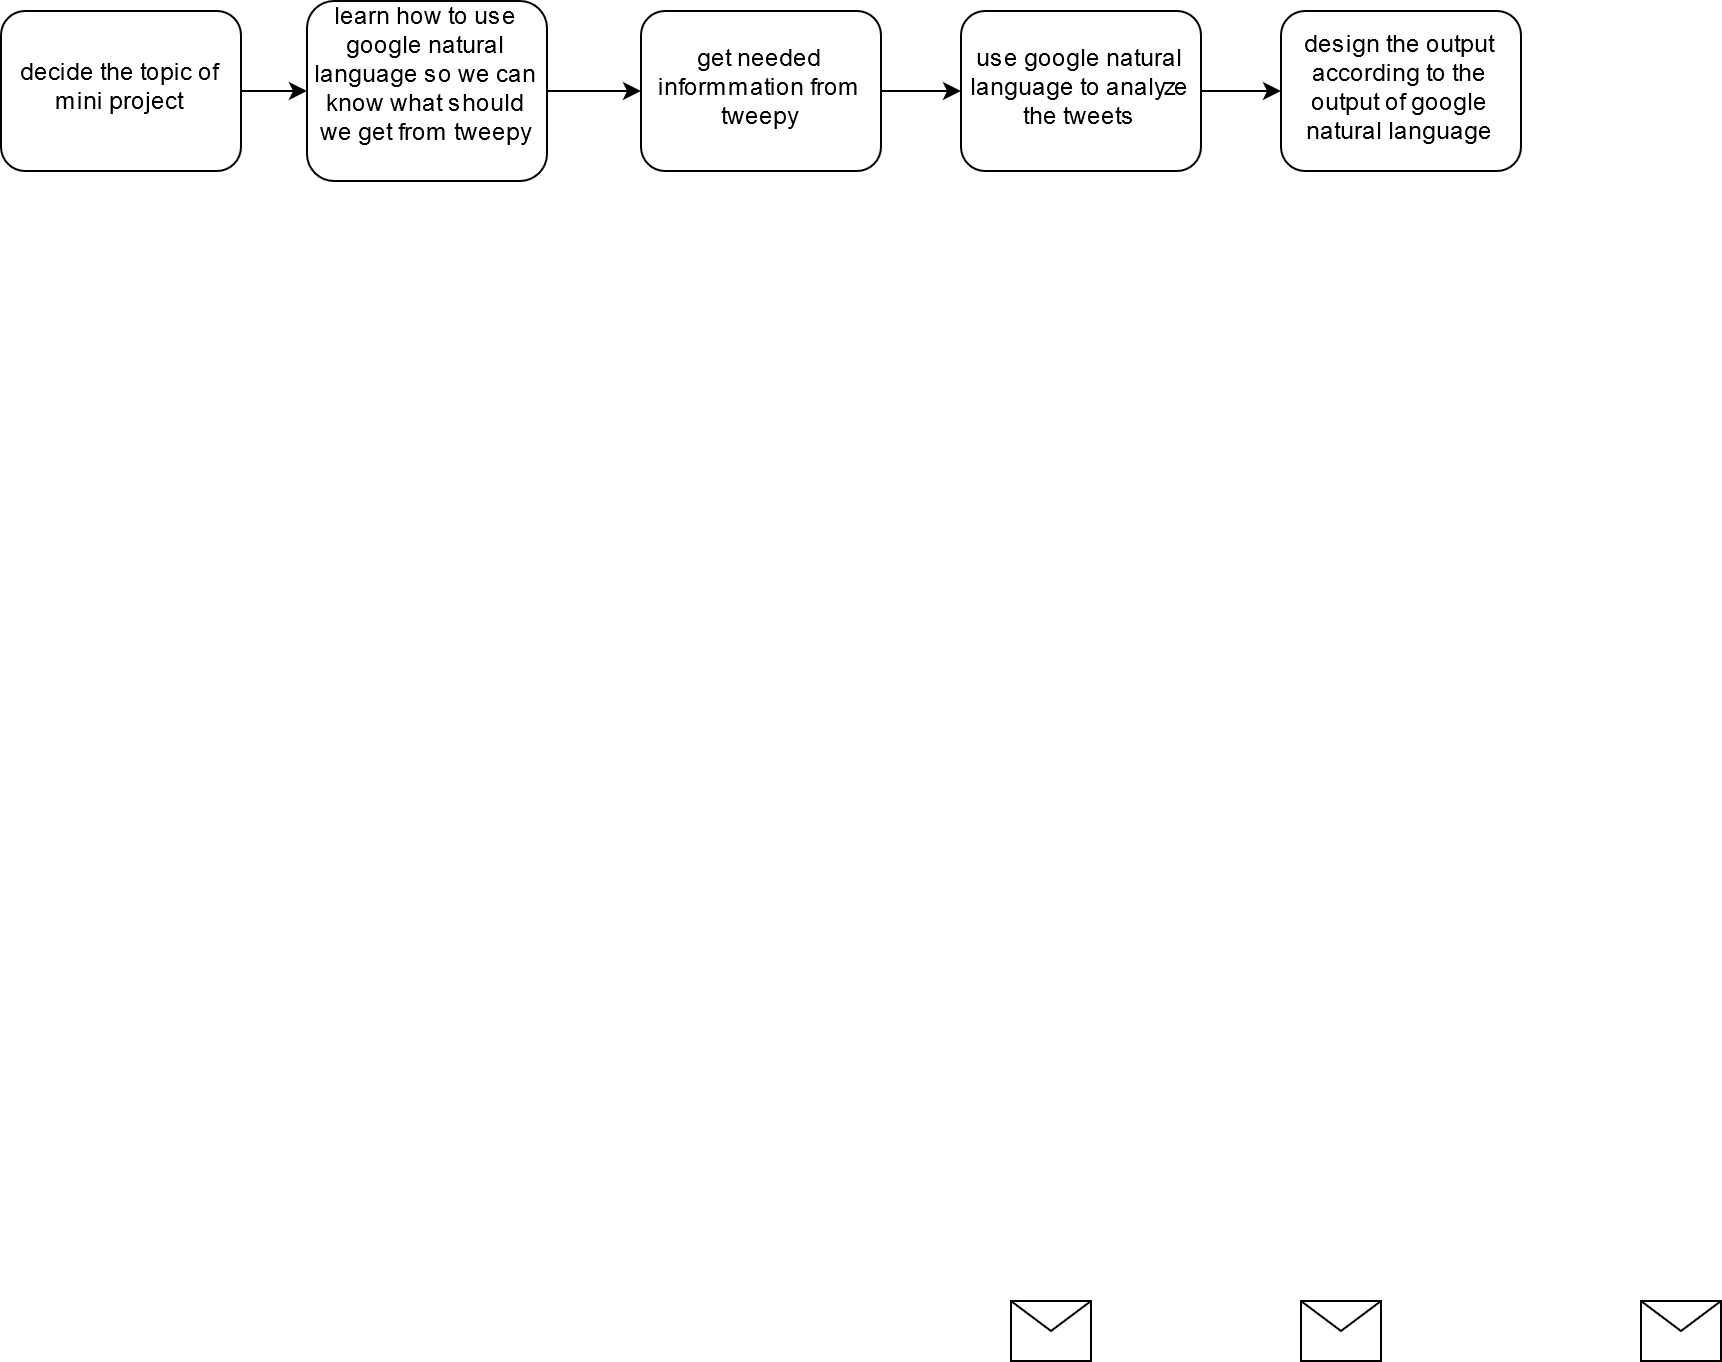

The diagram above was exported from draw.io. Its source (the exported page's mxGraphModel, read from the mxfile embedded in the PNG):
<mxGraphModel dx="944" dy="510" grid="1" gridSize="10" guides="1" tooltips="1" connect="1" arrows="1" fold="1" page="1" pageScale="1" pageWidth="850" pageHeight="1100" background="#ffffff" math="0" shadow="0">
  <root>
    <mxCell id="0" />
    <mxCell id="1" parent="0" />
    <mxCell id="7a84cebc1def654-2" value="decide the topic of mini project" style="shape=ext;rounded=1;html=1;whiteSpace=wrap;" parent="1" vertex="1">
      <mxGeometry x="440" y="250" width="120" height="80" as="geometry" />
    </mxCell>
    <mxCell id="bHkVSY6RFULMAE3nOnYl-8" value="" style="edgeStyle=orthogonalEdgeStyle;rounded=0;orthogonalLoop=1;jettySize=auto;html=1;" edge="1" parent="1" source="7a84cebc1def654-3" target="bHkVSY6RFULMAE3nOnYl-7">
      <mxGeometry relative="1" as="geometry" />
    </mxCell>
    <mxCell id="7a84cebc1def654-3" value="learn how to use google natural language so we can know what should we get from tweepy" style="shape=ext;rounded=1;html=1;whiteSpace=wrap;" parent="1" vertex="1">
      <mxGeometry x="600" y="252" width="120" height="90" as="geometry" />
    </mxCell>
    <mxCell id="bHkVSY6RFULMAE3nOnYl-10" value="" style="edgeStyle=orthogonalEdgeStyle;rounded=0;orthogonalLoop=1;jettySize=auto;html=1;" edge="1" parent="1" source="bHkVSY6RFULMAE3nOnYl-7" target="bHkVSY6RFULMAE3nOnYl-9">
      <mxGeometry relative="1" as="geometry" />
    </mxCell>
    <mxCell id="bHkVSY6RFULMAE3nOnYl-7" value="get needed informmation from tweepy" style="shape=ext;rounded=1;html=1;whiteSpace=wrap;" vertex="1" parent="1">
      <mxGeometry x="760" y="250" width="120" height="80" as="geometry" />
    </mxCell>
    <mxCell id="bHkVSY6RFULMAE3nOnYl-12" value="" style="edgeStyle=orthogonalEdgeStyle;rounded=0;orthogonalLoop=1;jettySize=auto;html=1;" edge="1" parent="1" source="bHkVSY6RFULMAE3nOnYl-9" target="bHkVSY6RFULMAE3nOnYl-11">
      <mxGeometry relative="1" as="geometry" />
    </mxCell>
    <mxCell id="bHkVSY6RFULMAE3nOnYl-9" value="use google natural language to analyze the tweets" style="shape=ext;rounded=1;html=1;whiteSpace=wrap;" vertex="1" parent="1">
      <mxGeometry x="920" y="250" width="120" height="80" as="geometry" />
    </mxCell>
    <mxCell id="bHkVSY6RFULMAE3nOnYl-11" value="design the output according to the output of google natural language " style="shape=ext;rounded=1;html=1;whiteSpace=wrap;" vertex="1" parent="1">
      <mxGeometry x="1080" y="250" width="120" height="80" as="geometry" />
    </mxCell>
    <mxCell id="7a84cebc1def654-32" value="" style="shape=message;whiteSpace=wrap;html=1;" parent="1" vertex="1">
      <mxGeometry x="1090" y="895" width="40" height="30" as="geometry" />
    </mxCell>
    <mxCell id="7a84cebc1def654-33" value="" style="shape=message;whiteSpace=wrap;html=1;" parent="1" vertex="1">
      <mxGeometry x="1260" y="895" width="40" height="30" as="geometry" />
    </mxCell>
    <mxCell id="7a84cebc1def654-34" value="" style="shape=message;whiteSpace=wrap;html=1;" parent="1" vertex="1">
      <mxGeometry x="945" y="895" width="40" height="30" as="geometry" />
    </mxCell>
    <mxCell id="7a84cebc1def654-39" style="edgeStyle=orthogonalEdgeStyle;rounded=0;html=1;jettySize=auto;orthogonalLoop=1;" parent="1" source="7a84cebc1def654-2" target="7a84cebc1def654-3" edge="1">
      <mxGeometry relative="1" as="geometry" />
    </mxCell>
  </root>
</mxGraphModel>